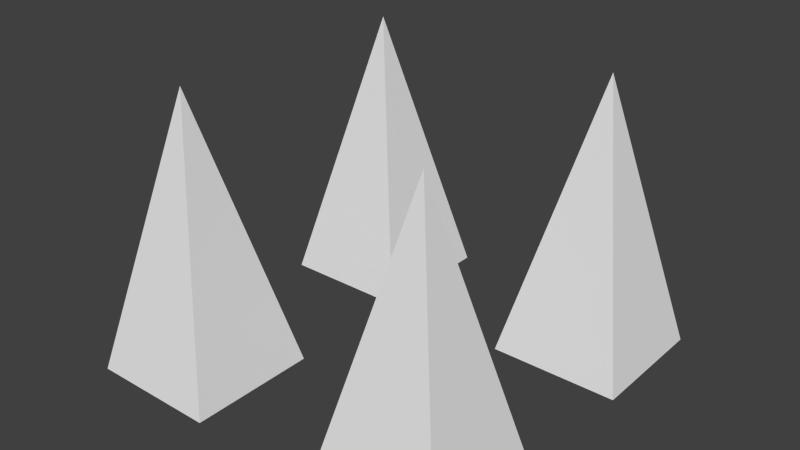# Source: spikes.blend  (saved by Blender 2.76.0; exported with 4.5.12 LTS)
import bpy
from mathutils import Matrix  # noqa: F401  (used for matrix-valued properties, if any)

bpy.ops.wm.read_factory_settings(use_empty=True)
scene = bpy.context.scene
scene.name = 'Scene'

# ---- collections
col_collection_1 = bpy.data.collections.new('Collection 1'); scene.collection.children.link(col_collection_1)

# ---- world
world_world = bpy.data.worlds.new('World'); scene.world = world_world
world_world.color = (0.05088, 0.05088, 0.05088)
world_world.use_sun_shadow = False
world_world.sun_shadow_jitter_overblur = 0.0
world_world.cycles.sampling_method = 'MANUAL'
world_world.cycles.sample_map_resolution = 256

# ---- meshes
me_cube_001 = bpy.data.meshes.new('Cube.001')
me_cube_001.from_pydata([(0.375, 0.4, 0.375), (0.5625, -0.4, 0.5625), (0.1875, -0.4, 0.1875), (0.1875, -0.4, 0.5625), (0.5625, -0.4, 0.1875), (-0.375, 0.4, 0.375), (-0.5625, -0.4, 0.5625), (-0.1875, -0.4, 0.1875), (-0.1875, -0.4, 0.5625), (-0.5625, -0.4, 0.1875), (0.375, 0.4, -0.375), (0.5625, -0.4, -0.5625), (0.1875, -0.4, -0.1875), (0.1875, -0.4, -0.5625), (0.5625, -0.4, -0.1875), (-0.375, 0.4, -0.375), (-0.5625, -0.4, -0.5625), (-0.1875, -0.4, -0.1875), (-0.1875, -0.4, -0.5625), (-0.5625, -0.4, -0.1875)], [], [(4, 2, 0), (4, 0, 1), (1, 0, 3), (2, 3, 0), (9, 5, 7), (9, 6, 5), (6, 8, 5), (7, 5, 8), (14, 10, 12), (14, 11, 10), (11, 13, 10), (12, 10, 13), (19, 17, 15), (19, 15, 16), (16, 15, 18), (17, 18, 15), (18, 17, 19, 16), (13, 11, 14, 12), (8, 6, 9, 7), (3, 2, 4, 1)])
_uv = me_cube_001.uv_layers.new(name='UVMap')
_uv.uv.foreach_set('vector', [0.1455, 0.6554, 0.0, 0.6554, 0.07273, 0.3277, 0.1455, 1.0, 0.2182, 0.6723, 0.2909, 1.0, 0.4291, 0.0, 0.4291, 0.3361, 0.2873, 0.03327, 0.7127, 0.6639, 0.5709, 0.6306, 0.7127, 0.3277, 0.0, 0.3277, 0.07273, 0.0, 0.1455, 0.3277, 0.2873, 0.6723, 0.1455, 0.639, 0.2873, 0.3361, 0.0, 0.6887, 0.1418, 0.6554, 0.1418, 0.9916, 0.8545, 0.6639, 0.8545, 1.0, 0.7127, 0.6971, 0.2873, 0.639, 0.4291, 0.3361, 0.4291, 0.6723, 0.8655, 0.3277, 0.72, 0.3277, 0.7927, 0.0, 0.2873, 0.3361, 0.1455, 0.3029, 0.2873, 0.0, 0.4291, 0.9667, 0.5709, 0.6639, 0.5709, 1.0, 0.72, 0.3277, 0.5746, 0.3277, 0.6473, 0.0, 0.7127, 0.6306, 0.8545, 0.3277, 0.8545, 0.6639, 0.4291, 0.3277, 0.5018, 0.0, 0.5746, 0.3277, 0.4291, 0.361, 0.5709, 0.3277, 0.5709, 0.6639, 0.8545, 0.963, 0.8545, 0.8134, 1.0, 0.8134, 1.0, 0.963, 1.0, 0.8134, 0.8545, 0.8134, 0.8545, 0.6639, 1.0, 0.6639, 0.8545, 0.3277, 1.0, 0.3277, 1.0, 0.4773, 0.8545, 0.4773, 1.0, 0.4773, 1.0, 0.6268, 0.8545, 0.6268, 0.8545, 0.4773])
me_cube_001.use_remesh_preserve_volume = False
me_cube_001.use_remesh_preserve_attributes = False
me_cube_001.use_mirror_vertex_groups = False
me_cube_001.update()
me_cube_001.normals_split_custom_set([tuple(v) for v in zip(*[iter([0.0, 0.2282, -0.9736, 0.0, 0.2282, -0.9736, 0.0, 0.2282, -0.9736, 0.9736, 0.2282, 0.0, 0.9736, 0.2282, 0.0, 0.9736, 0.2282, 0.0, 0.0, 0.2282, 0.9736, 0.0, 0.2282, 0.9736, 0.0, 0.2282, 0.9736, -0.9736, 0.2282, 0.0, -0.9736, 0.2282, 0.0, -0.9736, 0.2282, 0.0, 0.0, 0.2282, -0.9736, 0.0, 0.2282, -0.9736, 0.0, 0.2282, -0.9736, -0.9736, 0.2282, 0.0, -0.9736, 0.2282, 0.0, -0.9736, 0.2282, 0.0, 0.0, 0.2282, 0.9736, 0.0, 0.2282, 0.9736, 0.0, 0.2282, 0.9736, 0.9736, 0.2282, 0.0, 0.9736, 0.2282, 0.0, 0.9736, 0.2282, 0.0, 0.0, 0.2282, 0.9736, 0.0, 0.2282, 0.9736, 0.0, 0.2282, 0.9736, 0.9736, 0.2282, 0.0, 0.9736, 0.2282, 0.0, 0.9736, 0.2282, 0.0, 0.0, 0.2282, -0.9736, 0.0, 0.2282, -0.9736, 0.0, 0.2282, -0.9736, -0.9736, 0.2282, 0.0, -0.9736, 0.2282, 0.0, -0.9736, 0.2282, 0.0, 0.0, 0.2282, 0.9736, 0.0, 0.2282, 0.9736, 0.0, 0.2282, 0.9736, -0.9736, 0.2282, 0.0, -0.9736, 0.2282, 0.0, -0.9736, 0.2282, 0.0, 0.0, 0.2282, -0.9736, 0.0, 0.2282, -0.9736, 0.0, 0.2282, -0.9736, 0.9736, 0.2282, 0.0, 0.9736, 0.2282, 0.0, 0.9736, 0.2282, 0.0, 0.0, -1.0, 0.0, 0.0, -1.0, 0.0, 0.0, -1.0, 0.0, 0.0, -1.0, 0.0, 0.0, -1.0, 0.0, 0.0, -1.0, 0.0, 0.0, -1.0, 0.0, 0.0, -1.0, 0.0, 0.0, -1.0, 0.0, 0.0, -1.0, 0.0, 0.0, -1.0, 0.0, 0.0, -1.0, 0.0, 0.0, -1.0, 0.0, 0.0, -1.0, 0.0, 0.0, -1.0, 0.0, 0.0, -1.0, 0.0])] * 3)])

# ---- objects
ob_cube_001 = bpy.data.objects.new('Cube.001', me_cube_001)

# ---- transforms, parenting, visibility, modifiers, constraints
ob_cube_001.location = (0.0, 0.0, 0.0)
ob_cube_001.rotation_euler = (1.571, -0.0, 0.0)
ob_cube_001.lineart.crease_threshold = 0.0

# ---- collection membership
col_collection_1.objects.link(ob_cube_001)

# ---- scene / render settings (as saved in the file)
scene.frame_start = 1; scene.frame_end = 250; scene.frame_set(1)
scene.render.engine = 'BLENDER_EEVEE_NEXT'
scene.render.resolution_percentage = 50
scene.render.dither_intensity = 0.0
scene.cycles.use_denoising = False
scene.cycles.samples = 10
scene.cycles.sampling_pattern = 'TABULATED_SOBOL'
scene.cycles.light_sampling_threshold = 0.0
scene.cycles.use_adaptive_sampling = False
scene.cycles.use_light_tree = False
scene.cycles.blur_glossy = 0.0
scene.cycles.pixel_filter_type = 'GAUSSIAN'
scene.cycles.sample_clamp_indirect = 0.0
scene.view_settings.view_transform = 'Standard'
bpy.context.view_layer.update()

# ---- added for rendering (the .blend has no active camera and no usable light): camera, sun
cam_auto = bpy.data.cameras.new('AutoCamera')
cam_auto.lens = 50.0
cam_auto.sensor_width = 36.0
cam_auto.clip_end = 1000.0
ob_auto_camera = bpy.data.objects.new('AutoCamera', cam_auto)
scene.collection.objects.link(ob_auto_camera)
ob_auto_camera.location = (1.64764, -1.97717, 1.31811)
ob_auto_camera.rotation_euler = (1.09748, -7.21219e-08, 0.694738)
scene.camera = ob_auto_camera
light_auto_sun = bpy.data.lights.new('AutoSun', 'SUN')
light_auto_sun.energy = 3.0
light_auto_sun.angle = 0.0523599
ob_auto_sun = bpy.data.objects.new('AutoSun', light_auto_sun)
scene.collection.objects.link(ob_auto_sun)
ob_auto_sun.rotation_euler = (0.872665, 0.174533, 0.523599)
bpy.context.view_layer.update()
